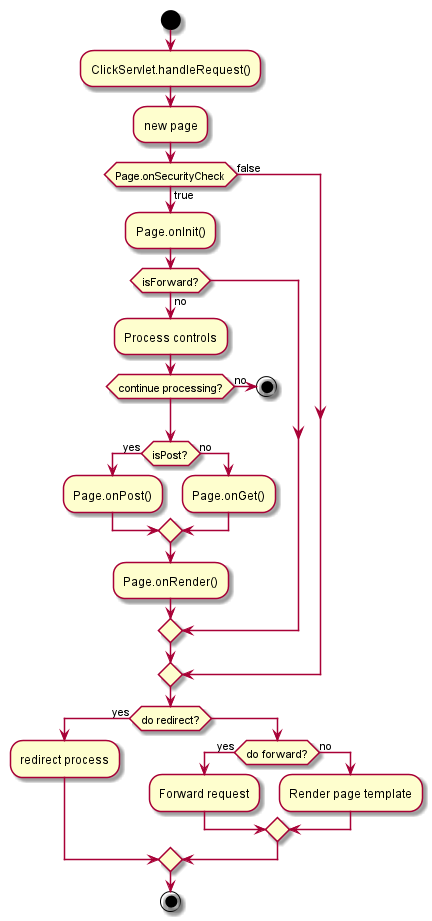

The diagram above was rendered by PlantUML. Its source (embedded in the PNG):
@startuml

start
:ClickServlet.handleRequest();
:new page;
if (Page.onSecurityCheck) then (true)
  :Page.onInit();
  if (isForward?) then (no)
	:Process controls;
	if (continue processing?) then (no)
	  stop
	endif

	if (isPost?) then (yes)
	  :Page.onPost();
	else (no)
	  :Page.onGet();
	endif
	:Page.onRender();
  endif
else (false)
endif

if (do redirect?) then (yes)
  :redirect process;
else
  if (do forward?) then (yes)
	:Forward request;
  else (no)
	:Render page template;
  endif
endif

stop

@enduml